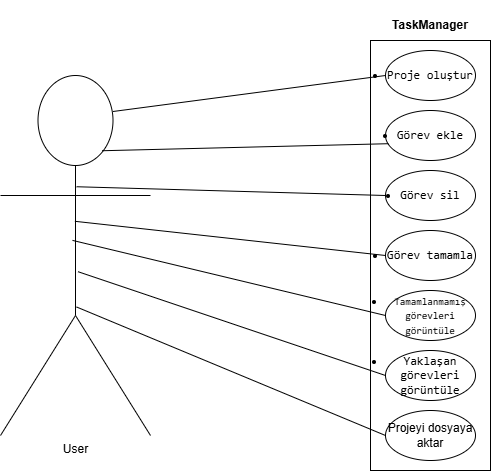

The diagram above was exported from draw.io. Its source (the exported page's mxGraphModel, read from the mxfile embedded in the PNG):
<mxGraphModel dx="1042" dy="527" grid="1" gridSize="10" guides="1" tooltips="1" connect="1" arrows="1" fold="1" page="1" pageScale="1" pageWidth="850" pageHeight="1100" math="0" shadow="0">
  <root>
    <mxCell id="0" />
    <mxCell id="1" parent="0" />
    <mxCell id="0M_0TtoFK54_6vxjEwpK-1" parent="1" style="rounded=0;whiteSpace=wrap;html=1;" value="" vertex="1">
      <mxGeometry height="430" width="120" x="500" y="110" as="geometry" />
    </mxCell>
    <mxCell id="0M_0TtoFK54_6vxjEwpK-4" parent="1" style="text;html=1;whiteSpace=wrap;strokeColor=none;fillColor=none;align=center;verticalAlign=middle;rounded=0;" value="&lt;b&gt;TaskManager&lt;/b&gt;" vertex="1">
      <mxGeometry height="50" width="120" x="500" y="70" as="geometry" />
    </mxCell>
    <mxCell id="0M_0TtoFK54_6vxjEwpK-5" parent="1" style="shape=umlActor;verticalLabelPosition=bottom;verticalAlign=top;html=1;outlineConnect=0;" value="User" vertex="1">
      <mxGeometry height="360" width="150" x="130" y="145" as="geometry" />
    </mxCell>
    <mxCell id="0M_0TtoFK54_6vxjEwpK-7" parent="1" style="ellipse;whiteSpace=wrap;html=1;" value="&lt;span style=&quot;background-color: transparent; color: light-dark(rgb(0, 0, 0), rgb(255, 255, 255));&quot;&gt;Projeyi dosyaya aktar&lt;/span&gt;" vertex="1">
      <mxGeometry height="50" width="90" x="515" y="480" as="geometry" />
    </mxCell>
    <mxCell id="0M_0TtoFK54_6vxjEwpK-12" parent="1" style="ellipse;whiteSpace=wrap;html=1;" value="&lt;li data-start=&quot;1510&quot; data-end=&quot;1543&quot;&gt;&lt;p data-start=&quot;1513&quot; data-end=&quot;1543&quot;&gt;&lt;code data-start=&quot;1513&quot; data-end=&quot;1543&quot;&gt;Yaklaşan görevleri görüntüle&lt;/code&gt;&lt;/p&gt;&lt;/li&gt;" vertex="1">
      <mxGeometry height="50" width="90" x="515" y="420" as="geometry" />
    </mxCell>
    <mxCell id="0M_0TtoFK54_6vxjEwpK-13" parent="1" style="ellipse;whiteSpace=wrap;html=1;" value="&lt;li data-start=&quot;1471&quot; data-end=&quot;1509&quot;&gt;&lt;p data-start=&quot;1474&quot; data-end=&quot;1509&quot;&gt;&lt;code data-start=&quot;1474&quot; data-end=&quot;1509&quot;&gt;&lt;font style=&quot;font-size: 10px;&quot;&gt;Tamamlanmamış görevleri görüntüle&lt;/font&gt;&lt;/code&gt;&lt;/p&gt;&lt;/li&gt;" vertex="1">
      <mxGeometry height="50" width="90" x="515" y="360" as="geometry" />
    </mxCell>
    <mxCell id="0M_0TtoFK54_6vxjEwpK-14" parent="1" style="ellipse;whiteSpace=wrap;html=1;" value="&lt;li data-start=&quot;1452&quot; data-end=&quot;1470&quot;&gt;&lt;p data-start=&quot;1455&quot; data-end=&quot;1470&quot;&gt;&lt;code data-start=&quot;1455&quot; data-end=&quot;1470&quot;&gt;Görev tamamla&lt;/code&gt;&lt;/p&gt;&lt;/li&gt;" vertex="1">
      <mxGeometry height="50" width="90" x="515" y="300" as="geometry" />
    </mxCell>
    <mxCell id="0M_0TtoFK54_6vxjEwpK-15" parent="1" style="ellipse;whiteSpace=wrap;html=1;" value="&lt;li data-start=&quot;1437&quot; data-end=&quot;1451&quot;&gt;&lt;p data-start=&quot;1440&quot; data-end=&quot;1451&quot;&gt;&lt;code data-start=&quot;1440&quot; data-end=&quot;1451&quot;&gt;Görev sil&lt;/code&gt;&lt;/p&gt;&lt;/li&gt;" vertex="1">
      <mxGeometry height="50" width="90" x="515" y="240" as="geometry" />
    </mxCell>
    <mxCell id="0M_0TtoFK54_6vxjEwpK-16" parent="1" style="ellipse;whiteSpace=wrap;html=1;" value="&lt;li data-start=&quot;1421&quot; data-end=&quot;1436&quot;&gt;&lt;p data-start=&quot;1424&quot; data-end=&quot;1436&quot;&gt;&lt;code data-start=&quot;1424&quot; data-end=&quot;1436&quot;&gt;Görev ekle&lt;/code&gt;&lt;/p&gt;&lt;/li&gt;" vertex="1">
      <mxGeometry height="50" width="90" x="515" y="180" as="geometry" />
    </mxCell>
    <mxCell id="0M_0TtoFK54_6vxjEwpK-17" parent="1" style="ellipse;whiteSpace=wrap;html=1;" value="&lt;li data-start=&quot;1402&quot; data-end=&quot;1420&quot;&gt;&lt;p data-start=&quot;1405&quot; data-end=&quot;1420&quot;&gt;&lt;code data-start=&quot;1405&quot; data-end=&quot;1420&quot;&gt;Proje oluştur&lt;/code&gt;&lt;/p&gt;&lt;/li&gt;" vertex="1">
      <mxGeometry height="50" width="90" x="515" y="120" as="geometry" />
    </mxCell>
    <mxCell id="0M_0TtoFK54_6vxjEwpK-18" edge="1" parent="1" source="0M_0TtoFK54_6vxjEwpK-5" style="endArrow=none;html=1;rounded=0;exitX=0.75;exitY=0.1;exitDx=0;exitDy=0;exitPerimeter=0;entryX=0;entryY=0.5;entryDx=0;entryDy=0;" target="0M_0TtoFK54_6vxjEwpK-17" value="">
      <mxGeometry height="50" relative="1" width="50" as="geometry">
        <mxPoint x="400" y="370" as="sourcePoint" />
        <mxPoint x="450" y="320" as="targetPoint" />
      </mxGeometry>
    </mxCell>
    <mxCell id="0M_0TtoFK54_6vxjEwpK-19" edge="1" parent="1" source="0M_0TtoFK54_6vxjEwpK-5" style="endArrow=none;html=1;rounded=0;exitX=0.677;exitY=0.209;exitDx=0;exitDy=0;exitPerimeter=0;entryX=0.033;entryY=0.664;entryDx=0;entryDy=0;entryPerimeter=0;" target="0M_0TtoFK54_6vxjEwpK-16" value="">
      <mxGeometry height="50" relative="1" width="50" as="geometry">
        <mxPoint x="253" y="191" as="sourcePoint" />
        <mxPoint x="525" y="155" as="targetPoint" />
      </mxGeometry>
    </mxCell>
    <mxCell id="0M_0TtoFK54_6vxjEwpK-20" edge="1" parent="1" source="0M_0TtoFK54_6vxjEwpK-5" style="endArrow=none;html=1;rounded=0;exitX=0.507;exitY=0.309;exitDx=0;exitDy=0;exitPerimeter=0;entryX=0;entryY=0.5;entryDx=0;entryDy=0;" target="0M_0TtoFK54_6vxjEwpK-15" value="">
      <mxGeometry height="50" relative="1" width="50" as="geometry">
        <mxPoint x="263" y="201" as="sourcePoint" />
        <mxPoint x="535" y="165" as="targetPoint" />
      </mxGeometry>
    </mxCell>
    <mxCell id="0M_0TtoFK54_6vxjEwpK-21" edge="1" parent="1" source="0M_0TtoFK54_6vxjEwpK-5" style="endArrow=none;html=1;rounded=0;exitX=0.496;exitY=0.405;exitDx=0;exitDy=0;exitPerimeter=0;entryX=0;entryY=0.5;entryDx=0;entryDy=0;" target="0M_0TtoFK54_6vxjEwpK-14" value="">
      <mxGeometry height="50" relative="1" width="50" as="geometry">
        <mxPoint x="273" y="211" as="sourcePoint" />
        <mxPoint x="545" y="175" as="targetPoint" />
      </mxGeometry>
    </mxCell>
    <mxCell id="0M_0TtoFK54_6vxjEwpK-22" edge="1" parent="1" source="0M_0TtoFK54_6vxjEwpK-5" style="endArrow=none;html=1;rounded=0;entryX=0;entryY=0.5;entryDx=0;entryDy=0;exitX=0.48;exitY=0.458;exitDx=0;exitDy=0;exitPerimeter=0;" target="0M_0TtoFK54_6vxjEwpK-13" value="">
      <mxGeometry height="50" relative="1" width="50" as="geometry">
        <mxPoint x="280" y="340" as="sourcePoint" />
        <mxPoint x="555" y="185" as="targetPoint" />
      </mxGeometry>
    </mxCell>
    <mxCell id="0M_0TtoFK54_6vxjEwpK-23" edge="1" parent="1" source="0M_0TtoFK54_6vxjEwpK-5" style="endArrow=none;html=1;rounded=0;exitX=0.517;exitY=0.545;exitDx=0;exitDy=0;exitPerimeter=0;entryX=0;entryY=0.5;entryDx=0;entryDy=0;" target="0M_0TtoFK54_6vxjEwpK-12" value="">
      <mxGeometry height="50" relative="1" width="50" as="geometry">
        <mxPoint x="293" y="231" as="sourcePoint" />
        <mxPoint x="565" y="195" as="targetPoint" />
      </mxGeometry>
    </mxCell>
    <mxCell id="0M_0TtoFK54_6vxjEwpK-24" edge="1" parent="1" source="0M_0TtoFK54_6vxjEwpK-5" style="endArrow=none;html=1;rounded=0;exitX=0.507;exitY=0.643;exitDx=0;exitDy=0;exitPerimeter=0;entryX=0;entryY=0.5;entryDx=0;entryDy=0;" target="0M_0TtoFK54_6vxjEwpK-7" value="">
      <mxGeometry height="50" relative="1" width="50" as="geometry">
        <mxPoint x="303" y="241" as="sourcePoint" />
        <mxPoint x="575" y="205" as="targetPoint" />
      </mxGeometry>
    </mxCell>
  </root>
</mxGraphModel>